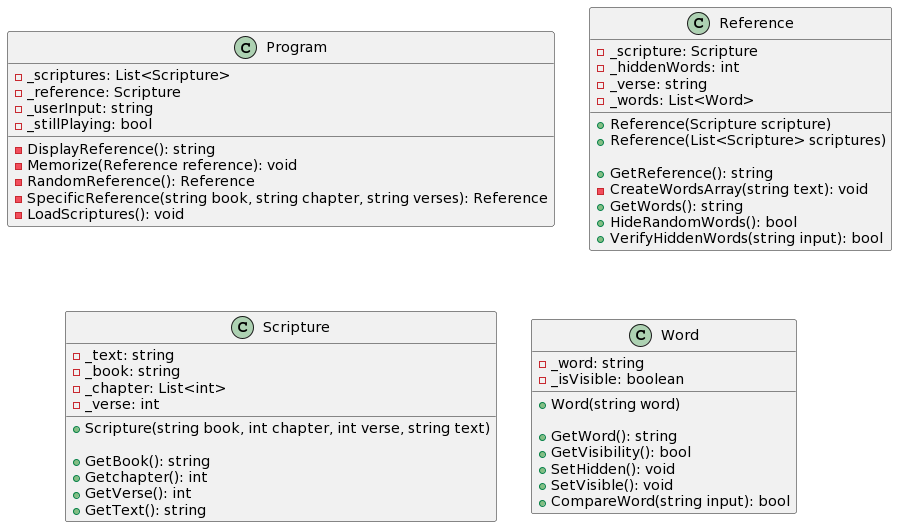

The diagram above was rendered by PlantUML. Its source (embedded in the PNG):
@startuml
class Program{
- _scriptures: List<Scripture>
- _reference: Scripture
- _userInput: string
- _stillPlaying: bool

- DisplayReference(): string
- Memorize(Reference reference): void
- RandomReference(): Reference
- SpecificReference(string book, string chapter, string verses): Reference
- LoadScriptures(): void
}

class Reference{
- _scripture: Scripture
- _hiddenWords: int
- _verse: string
- _words: List<Word>

+ Reference(Scripture scripture)
+ Reference(List<Scripture> scriptures)

+ GetReference(): string
- CreateWordsArray(string text): void
+ GetWords(): string
+ HideRandomWords(): bool
+ VerifyHiddenWords(string input): bool
}

class Scripture{
- _text: string
- _book: string
- _chapter: List<int>
- _verse: int

+ Scripture(string book, int chapter, int verse, string text)

+ GetBook(): string
+ Getchapter(): int
+ GetVerse(): int
+ GetText(): string
}

class Word{
- _word: string
- _isVisible: boolean

+ Word(string word)

+ GetWord(): string
+ GetVisibility(): bool
+ SetHidden(): void
+ SetVisible(): void
+ CompareWord(string input): bool
}
@enduml